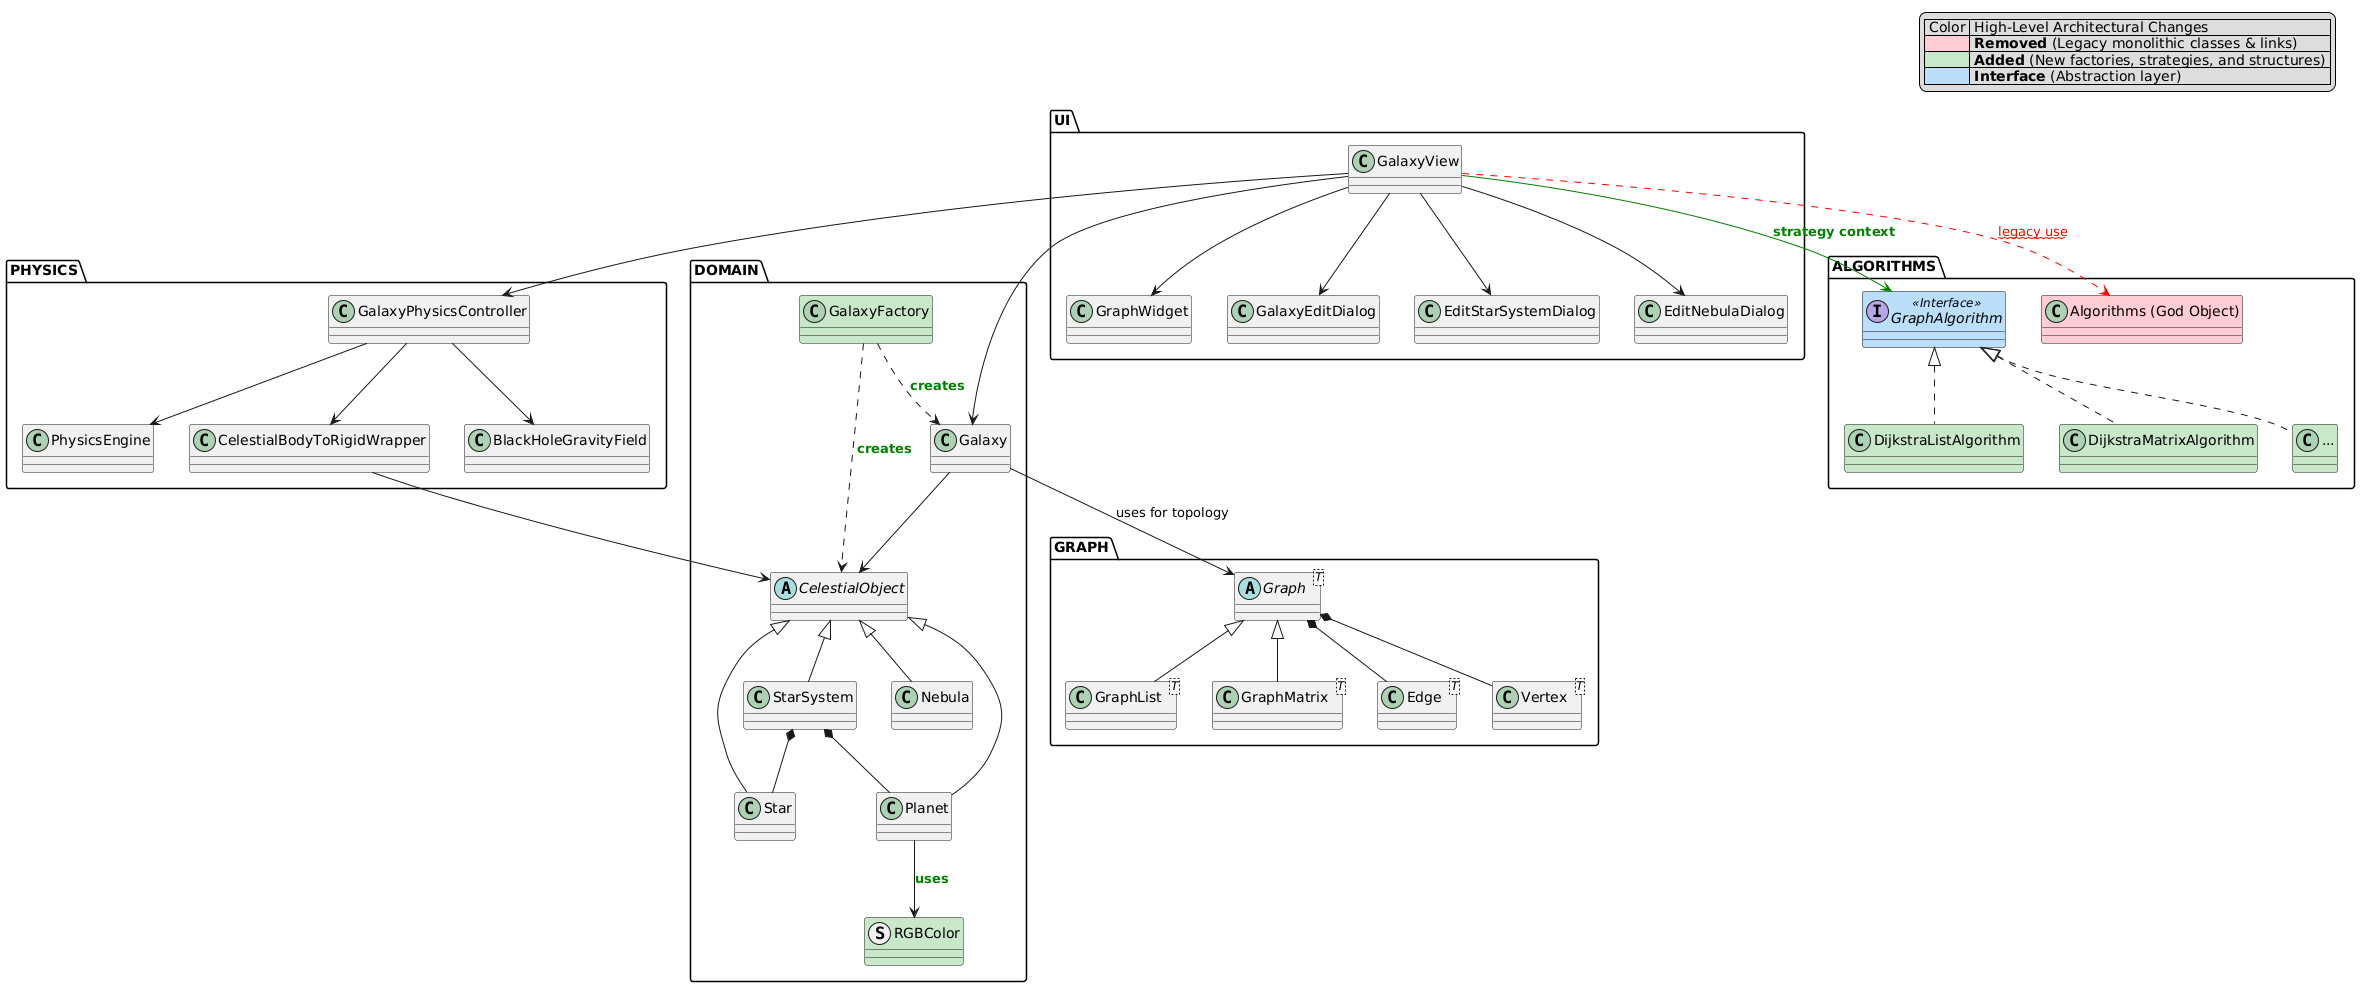

The diagram above was rendered by PlantUML. Its source (embedded in the PNG):
@startuml
top to bottom direction
skinparam classAttributeIconSize 0

legend top right
  | Color | High-Level Architectural Changes |
  |<#FFCDD2>| **Removed** (Legacy monolithic classes & links) |
  |<#C8E6C9>| **Added** (New factories, strategies, and structures) |
  |<#BBDEFB>| **Interface** (Abstraction layer) |
endlegend

package DOMAIN {
    abstract class CelestialObject
    class Star
    class Planet
    class Nebula
    class StarSystem
    class Galaxy
    
    class "GalaxyFactory" as GalaxyFactory #C8E6C9
    struct "RGBColor" as RGBColor #C8E6C9

    CelestialObject <|-- Star
    CelestialObject <|-- Planet
    CelestialObject <|-- Nebula
    CelestialObject <|-- StarSystem

    StarSystem *-- Star
    StarSystem *-- Planet
    Galaxy --> CelestialObject
    
    GalaxyFactory ..> Galaxy : <color:green>**creates**</color>
    GalaxyFactory ..> CelestialObject : <color:green>**creates**</color>
    Planet --> RGBColor : <color:green>**uses**</color>
}

package GRAPH {
    abstract class "Graph<T>" as Graph
    class "GraphList<T>" as GraphList
    class "GraphMatrix<T>" as GraphMatrix
    class "Edge<T>" as Edge
    class "Vertex<T>" as Vertex

    Graph <|-- GraphList
    Graph <|-- GraphMatrix
    Graph *-- Vertex
    Graph *-- Edge
}

package UI {
    class GalaxyView
    class GraphWidget
    class GalaxyEditDialog
    class EditStarSystemDialog
    class EditNebulaDialog

    GalaxyView --> GraphWidget
    GalaxyView --> GalaxyEditDialog
    GalaxyView --> EditStarSystemDialog
    GalaxyView --> EditNebulaDialog
    GalaxyView --> Galaxy
}

package PHYSICS {
    class PhysicsEngine
    class GalaxyPhysicsController
    class CelestialBodyToRigidWrapper
    class BlackHoleGravityField

    GalaxyView --> GalaxyPhysicsController
    GalaxyPhysicsController --> PhysicsEngine
    GalaxyPhysicsController --> CelestialBodyToRigidWrapper
    GalaxyPhysicsController --> BlackHoleGravityField
    CelestialBodyToRigidWrapper --> CelestialObject
}

package ALGORITHMS {
    class "Algorithms (God Object)" as LegacyAlgorithms #FFCDD2
    
    interface "GraphAlgorithm" as GraphAlgorithm <<Interface>> #BBDEFB
    class "DijkstraListAlgorithm" as DijkstraList #C8E6C9
    class "DijkstraMatrixAlgorithm" as DijkstraMatrix #C8E6C9
    class "..." as MoreStrategies #C8E6C9

    GraphAlgorithm <|.. DijkstraList
    GraphAlgorithm <|.. DijkstraMatrix
    GraphAlgorithm <|.. MoreStrategies

    GalaxyView ..[#red]> LegacyAlgorithms : <color:red>~~legacy use~~</color>
    GalaxyView =[#green]=> GraphAlgorithm : <color:green>**strategy context**</color>
}

' ==========================================
' Зв'язок, який існував від початку
' ==========================================
Galaxy --> Graph : uses for topology
@enduml